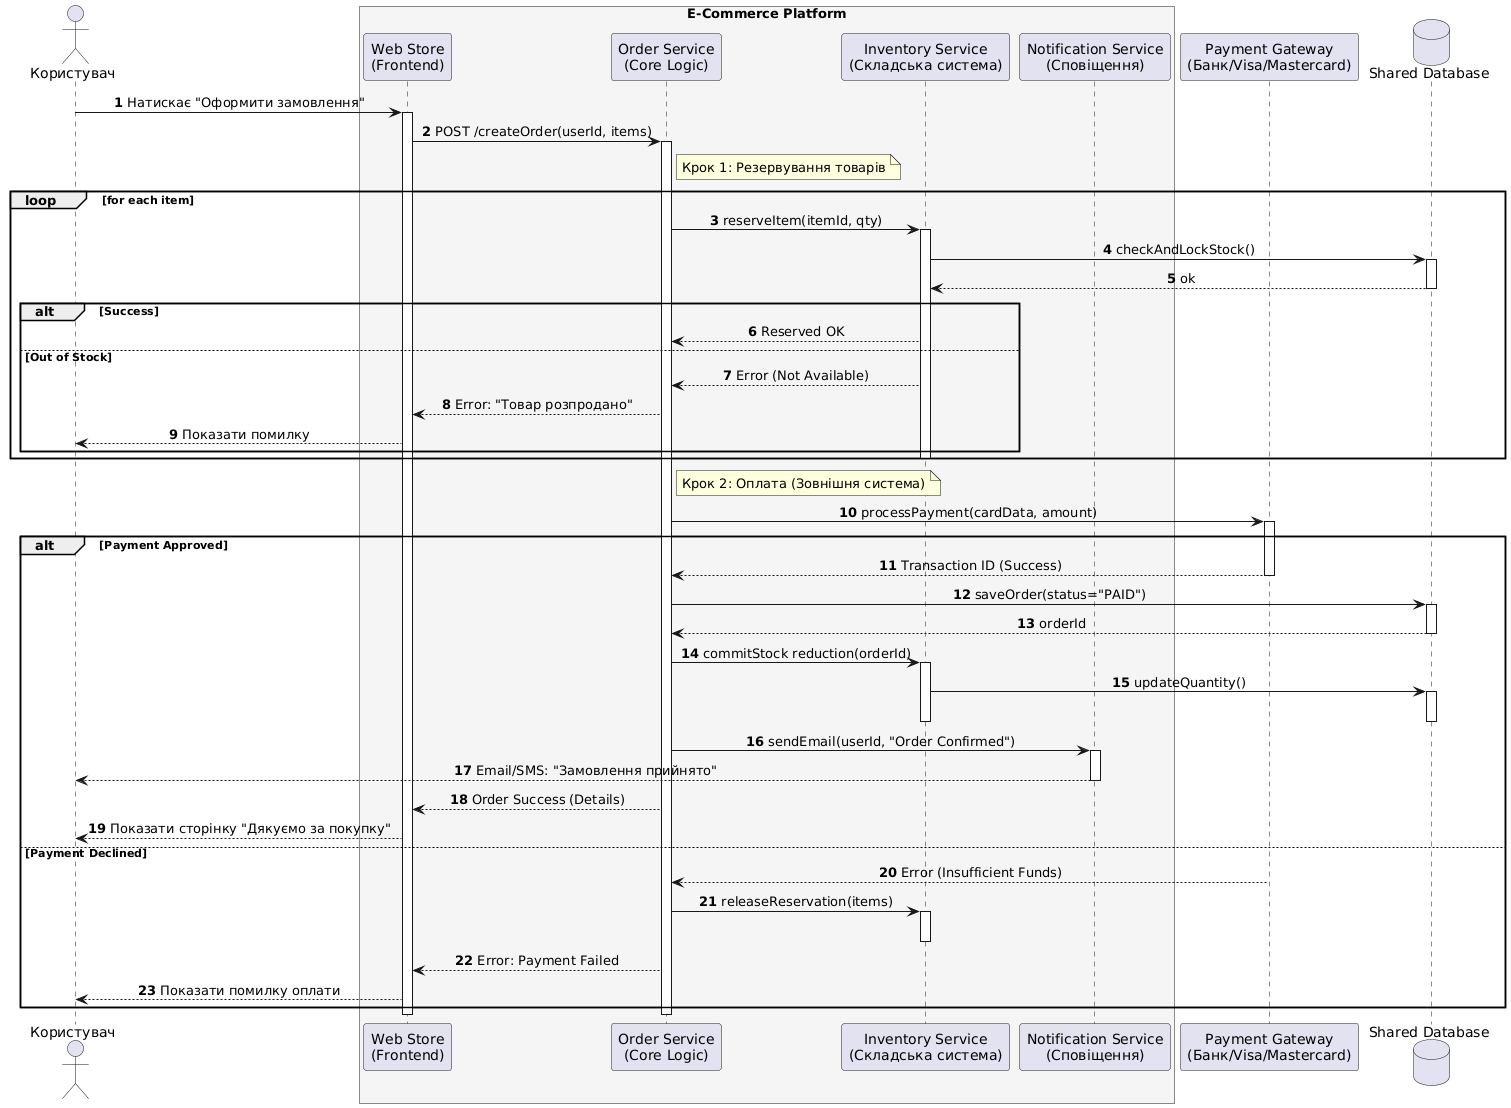

The diagram above was rendered by PlantUML. Its source (embedded in the PNG):
@startuml
skinparam sequenceMessageAlign center
skinparam responseMessageBelowArrow true
autonumber

' --- Актори ---
actor "Користувач" as User

' --- Внутрішні системи ---
box "E-Commerce Platform" #WhiteSmoke
    participant "Web Store\n(Frontend)" as Web
    participant "Order Service\n(Core Logic)" as OrderSys
    participant "Inventory Service\n(Складська система)" as StockSys
    participant "Notification Service\n(Сповіщення)" as NotifySys
end box

' --- Зовнішні системи та БД ---
participant "Payment Gateway\n(Банк/Visa/Mastercard)" as Bank
database "Shared Database" as DB

' --- СЦЕНАРІЙ: Place Order (FR6) ---
User -> Web: Натискає "Оформити замовлення"
activate Web

    Web -> OrderSys: POST /createOrder(userId, items)
    activate OrderSys

    ' 1. Взаємодія з системою складу (Inventory)
    note right of OrderSys: Крок 1: Резервування товарів
    
    loop for each item
        OrderSys -> StockSys: reserveItem(itemId, qty)
        activate StockSys
        
        StockSys -> DB: checkAndLockStock()
        activate DB
        DB --> StockSys: ok
        deactivate DB
        
        alt Success
            StockSys --> OrderSys: Reserved OK
        else Out of Stock
            StockSys --> OrderSys: Error (Not Available)
            OrderSys --> Web: Error: "Товар розпродано"
            Web --> User: Показати помилку
        end
        deactivate StockSys
    end

    ' 2. Взаємодія із зовнішньою платіжною системою
    note right of OrderSys: Крок 2: Оплата (Зовнішня система)
    
    OrderSys -> Bank: processPayment(cardData, amount)
    activate Bank
    
    alt Payment Approved
        Bank --> OrderSys: Transaction ID (Success)
        deactivate Bank
        
        ' 3. Збереження замовлення
        OrderSys -> DB: saveOrder(status="PAID")
        activate DB
        DB --> OrderSys: orderId
        deactivate DB

        ' 4. Підтвердження списання зі складу
        OrderSys -> StockSys: commitStock reduction(orderId)
        activate StockSys
        StockSys -> DB: updateQuantity()
        activate DB
        deactivate DB
        deactivate StockSys

        ' 5. Взаємодія з системою сповіщень
        OrderSys -> NotifySys: sendEmail(userId, "Order Confirmed")
        activate NotifySys
        NotifySys --> User: Email/SMS: "Замовлення прийнято"
        deactivate NotifySys

        OrderSys --> Web: Order Success (Details)
        
        Web --> User: Показати сторінку "Дякуємо за покупку"
        
    else Payment Declined
        Bank --> OrderSys: Error (Insufficient Funds)
        deactivate Bank
        
        ' Відкат резерву (Compensating Transaction)
        OrderSys -> StockSys: releaseReservation(items)
        activate StockSys
        deactivate StockSys
        
        OrderSys --> Web: Error: Payment Failed
        Web --> User: Показати помилку оплати
    end

    deactivate OrderSys
deactivate Web
@enduml